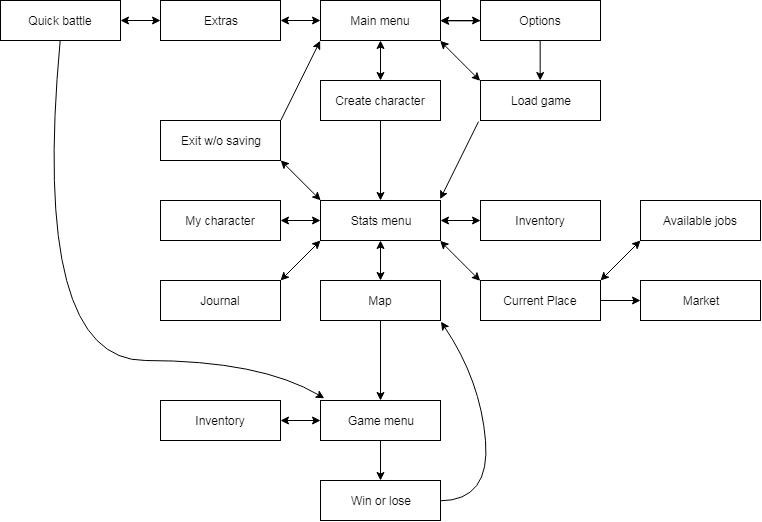

The diagram above was exported from draw.io. Its source (the exported page's mxGraphModel, read from the mxfile embedded in the PNG):
<mxGraphModel dx="922" dy="463" grid="1" gridSize="10" guides="1" tooltips="1" connect="1" arrows="1" fold="1" page="1" pageScale="1" pageWidth="850" pageHeight="1100" background="#ffffff" math="0" shadow="0">
  <root>
    <mxCell id="0" />
    <mxCell id="1" parent="0" />
    <mxCell id="4" value="" style="edgeStyle=orthogonalEdgeStyle;rounded=0;html=1;jettySize=auto;orthogonalLoop=1;startArrow=classic;startFill=1;" edge="1" parent="1" source="2" target="3">
      <mxGeometry relative="1" as="geometry" />
    </mxCell>
    <mxCell id="6" value="" style="edgeStyle=orthogonalEdgeStyle;rounded=0;html=1;jettySize=auto;orthogonalLoop=1;startArrow=classic;startFill=1;" edge="1" parent="1" source="2" target="5">
      <mxGeometry relative="1" as="geometry" />
    </mxCell>
    <mxCell id="12" value="" style="edgeStyle=orthogonalEdgeStyle;rounded=0;html=1;startArrow=classic;startFill=1;jettySize=auto;orthogonalLoop=1;" edge="1" parent="1" source="2" target="11">
      <mxGeometry relative="1" as="geometry" />
    </mxCell>
    <mxCell id="15" value="" style="edgeStyle=orthogonalEdgeStyle;rounded=0;html=1;startArrow=classic;startFill=1;jettySize=auto;orthogonalLoop=1;" edge="1" parent="1" source="2" target="14">
      <mxGeometry relative="1" as="geometry" />
    </mxCell>
    <mxCell id="2" value="Main menu" style="rounded=0;whiteSpace=wrap;html=1;" vertex="1" parent="1">
      <mxGeometry x="360" y="40" width="120" height="40" as="geometry" />
    </mxCell>
    <mxCell id="17" value="" style="edgeStyle=orthogonalEdgeStyle;rounded=0;html=1;startArrow=none;startFill=0;jettySize=auto;orthogonalLoop=1;" edge="1" parent="1" source="14" target="16">
      <mxGeometry relative="1" as="geometry" />
    </mxCell>
    <mxCell id="14" value="Create character" style="rounded=0;whiteSpace=wrap;html=1;" vertex="1" parent="1">
      <mxGeometry x="360" y="120" width="120" height="40" as="geometry" />
    </mxCell>
    <mxCell id="19" value="" style="edgeStyle=orthogonalEdgeStyle;rounded=0;html=1;startArrow=classic;startFill=1;jettySize=auto;orthogonalLoop=1;" edge="1" parent="1" source="16" target="18">
      <mxGeometry relative="1" as="geometry" />
    </mxCell>
    <mxCell id="27" value="" style="edgeStyle=orthogonalEdgeStyle;rounded=0;html=1;startArrow=classic;startFill=1;jettySize=auto;orthogonalLoop=1;" edge="1" parent="1" source="16" target="26">
      <mxGeometry relative="1" as="geometry" />
    </mxCell>
    <mxCell id="30" value="" style="edgeStyle=orthogonalEdgeStyle;rounded=0;html=1;startArrow=classic;startFill=1;jettySize=auto;orthogonalLoop=1;" edge="1" parent="1" source="16" target="29">
      <mxGeometry relative="1" as="geometry" />
    </mxCell>
    <mxCell id="16" value="Stats menu" style="rounded=0;whiteSpace=wrap;html=1;" vertex="1" parent="1">
      <mxGeometry x="360" y="240" width="120" height="40" as="geometry" />
    </mxCell>
    <mxCell id="29" value="My character" style="rounded=0;whiteSpace=wrap;html=1;" vertex="1" parent="1">
      <mxGeometry x="200" y="240" width="120" height="40" as="geometry" />
    </mxCell>
    <mxCell id="34" value="Exit w/o saving" style="rounded=0;whiteSpace=wrap;html=1;" vertex="1" parent="1">
      <mxGeometry x="200" y="160" width="120" height="40" as="geometry" />
    </mxCell>
    <mxCell id="32" value="Journal" style="rounded=0;whiteSpace=wrap;html=1;" vertex="1" parent="1">
      <mxGeometry x="200" y="320" width="120" height="40" as="geometry" />
    </mxCell>
    <mxCell id="48" value="" style="edgeStyle=orthogonalEdgeStyle;rounded=0;html=1;startArrow=none;startFill=0;jettySize=auto;orthogonalLoop=1;" edge="1" parent="1" source="26" target="47">
      <mxGeometry relative="1" as="geometry" />
    </mxCell>
    <mxCell id="26" value="Map" style="rounded=0;whiteSpace=wrap;html=1;" vertex="1" parent="1">
      <mxGeometry x="360" y="320" width="120" height="40" as="geometry" />
    </mxCell>
    <mxCell id="50" value="" style="edgeStyle=orthogonalEdgeStyle;rounded=0;html=1;startArrow=none;startFill=0;jettySize=auto;orthogonalLoop=1;" edge="1" parent="1" source="47" target="49">
      <mxGeometry relative="1" as="geometry" />
    </mxCell>
    <mxCell id="53" value="" style="edgeStyle=orthogonalEdgeStyle;rounded=0;html=1;startArrow=classic;startFill=1;jettySize=auto;orthogonalLoop=1;" edge="1" parent="1" source="47" target="52">
      <mxGeometry relative="1" as="geometry" />
    </mxCell>
    <mxCell id="47" value="Game menu" style="rounded=0;whiteSpace=wrap;html=1;" vertex="1" parent="1">
      <mxGeometry x="360" y="440" width="120" height="40" as="geometry" />
    </mxCell>
    <mxCell id="52" value="Inventory" style="rounded=0;whiteSpace=wrap;html=1;" vertex="1" parent="1">
      <mxGeometry x="200" y="440" width="120" height="40" as="geometry" />
    </mxCell>
    <mxCell id="49" value="Win or lose" style="rounded=0;whiteSpace=wrap;html=1;" vertex="1" parent="1">
      <mxGeometry x="360" y="520" width="120" height="40" as="geometry" />
    </mxCell>
    <mxCell id="18" value="Inventory" style="rounded=0;whiteSpace=wrap;html=1;" vertex="1" parent="1">
      <mxGeometry x="520" y="240" width="120" height="40" as="geometry" />
    </mxCell>
    <mxCell id="42" value="Available jobs" style="rounded=0;whiteSpace=wrap;html=1;" vertex="1" parent="1">
      <mxGeometry x="680" y="240" width="120" height="40" as="geometry" />
    </mxCell>
    <mxCell id="46" value="" style="edgeStyle=orthogonalEdgeStyle;rounded=0;html=1;startArrow=none;startFill=0;jettySize=auto;orthogonalLoop=1;" edge="1" parent="1" source="24" target="45">
      <mxGeometry relative="1" as="geometry" />
    </mxCell>
    <mxCell id="24" value="Current Place" style="rounded=0;whiteSpace=wrap;html=1;" vertex="1" parent="1">
      <mxGeometry x="520" y="320" width="120" height="40" as="geometry" />
    </mxCell>
    <mxCell id="45" value="Market" style="rounded=0;whiteSpace=wrap;html=1;" vertex="1" parent="1">
      <mxGeometry x="680" y="320" width="120" height="40" as="geometry" />
    </mxCell>
    <mxCell id="11" value="Load game" style="rounded=0;whiteSpace=wrap;html=1;" vertex="1" parent="1">
      <mxGeometry x="520" y="120" width="120" height="40" as="geometry" />
    </mxCell>
    <mxCell id="5" value="Options" style="rounded=0;whiteSpace=wrap;html=1;" vertex="1" parent="1">
      <mxGeometry x="520" y="40" width="120" height="40" as="geometry" />
    </mxCell>
    <mxCell id="8" value="" style="edgeStyle=orthogonalEdgeStyle;rounded=0;html=1;startArrow=classic;startFill=1;jettySize=auto;orthogonalLoop=1;" edge="1" parent="1" source="3" target="7">
      <mxGeometry relative="1" as="geometry" />
    </mxCell>
    <mxCell id="3" value="Extras" style="rounded=0;whiteSpace=wrap;html=1;" vertex="1" parent="1">
      <mxGeometry x="200" y="40" width="120" height="40" as="geometry" />
    </mxCell>
    <mxCell id="7" value="Quick battle" style="rounded=0;whiteSpace=wrap;html=1;" vertex="1" parent="1">
      <mxGeometry x="40" y="40" width="120" height="40" as="geometry" />
    </mxCell>
    <mxCell id="13" value="" style="endArrow=classic;startArrow=classic;html=1;exitX=0;exitY=0;exitPerimeter=0;entryX=0.997;entryY=1.008;entryPerimeter=0;" edge="1" parent="1" source="11" target="2">
      <mxGeometry width="50" height="50" relative="1" as="geometry">
        <mxPoint x="40" y="230" as="sourcePoint" />
        <mxPoint x="483" y="83" as="targetPoint" />
      </mxGeometry>
    </mxCell>
    <mxCell id="23" value="" style="endArrow=classic;startArrow=classic;html=1;exitX=0;exitY=0;exitPerimeter=0;entryX=0.997;entryY=1.008;entryPerimeter=0;" edge="1" parent="1">
      <mxGeometry width="50" height="50" relative="1" as="geometry">
        <mxPoint x="519.6666666666667" y="320.33333333333337" as="sourcePoint" />
        <mxPoint x="479.66666666666674" y="280.33333333333337" as="targetPoint" />
      </mxGeometry>
    </mxCell>
    <mxCell id="31" value="" style="endArrow=classic;startArrow=classic;html=1;" edge="1" parent="1">
      <mxGeometry width="50" height="50" relative="1" as="geometry">
        <mxPoint x="360" y="280" as="sourcePoint" />
        <mxPoint x="320" y="320" as="targetPoint" />
      </mxGeometry>
    </mxCell>
    <mxCell id="37" value="" style="endArrow=classic;startArrow=classic;html=1;exitX=0;exitY=0;exitPerimeter=0;entryX=0.997;entryY=1.008;entryPerimeter=0;" edge="1" parent="1">
      <mxGeometry width="50" height="50" relative="1" as="geometry">
        <mxPoint x="360.16666666666674" y="239.83333333333337" as="sourcePoint" />
        <mxPoint x="320.16666666666674" y="199.83333333333337" as="targetPoint" />
      </mxGeometry>
    </mxCell>
    <mxCell id="38" value="" style="endArrow=classic;html=1;exitX=-0.017;exitY=1.029;exitPerimeter=0;entryX=0.997;entryY=-0.033;entryPerimeter=0;" edge="1" parent="1" source="11" target="16">
      <mxGeometry width="50" height="50" relative="1" as="geometry">
        <mxPoint x="40" y="430" as="sourcePoint" />
        <mxPoint x="90" y="380" as="targetPoint" />
      </mxGeometry>
    </mxCell>
    <mxCell id="40" value="" style="endArrow=classic;html=1;exitX=1.004;exitY=-0.013;exitPerimeter=0;entryX=0;entryY=1;entryPerimeter=0;" edge="1" parent="1" source="34" target="2">
      <mxGeometry width="50" height="50" relative="1" as="geometry">
        <mxPoint x="40" y="430" as="sourcePoint" />
        <mxPoint x="90" y="380" as="targetPoint" />
      </mxGeometry>
    </mxCell>
    <mxCell id="44" value="" style="endArrow=classic;startArrow=classic;html=1;" edge="1" parent="1">
      <mxGeometry width="50" height="50" relative="1" as="geometry">
        <mxPoint x="680" y="280" as="sourcePoint" />
        <mxPoint x="640" y="320" as="targetPoint" />
      </mxGeometry>
    </mxCell>
    <mxCell id="54" value="" style="curved=1;endArrow=classic;html=1;exitX=1;exitY=0.5;entryX=1.004;entryY=1.029;entryPerimeter=0;" edge="1" parent="1" source="49" target="26">
      <mxGeometry width="50" height="50" relative="1" as="geometry">
        <mxPoint x="40" y="630" as="sourcePoint" />
        <mxPoint x="90" y="580" as="targetPoint" />
        <Array as="points">
          <mxPoint x="530" y="540" />
          <mxPoint x="520" y="420" />
        </Array>
      </mxGeometry>
    </mxCell>
    <mxCell id="55" value="" style="curved=1;endArrow=classic;html=1;entryX=0.032;entryY=-0.054;entryPerimeter=0;exitX=0.5;exitY=1;" edge="1" parent="1" source="7" target="47">
      <mxGeometry width="50" height="50" relative="1" as="geometry">
        <mxPoint x="100" y="180" as="sourcePoint" />
        <mxPoint x="90" y="580" as="targetPoint" />
        <Array as="points">
          <mxPoint x="70" y="400" />
          <mxPoint x="300" y="400" />
        </Array>
      </mxGeometry>
    </mxCell>
  </root>
</mxGraphModel>